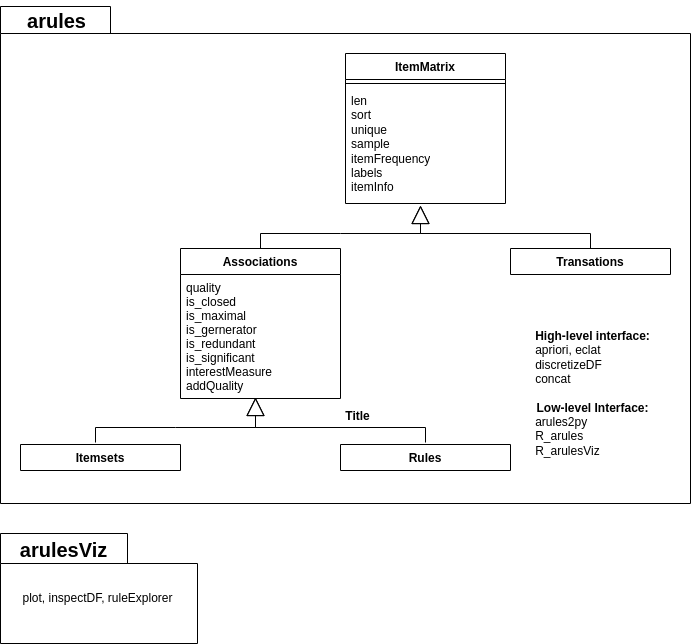

The diagram above was exported from draw.io. Its source (the exported page's mxGraphModel, read from the mxfile embedded in the PNG):
<mxGraphModel dx="644" dy="608" grid="1" gridSize="10" guides="1" tooltips="1" connect="1" arrows="1" fold="1" page="1" pageScale="1" pageWidth="827" pageHeight="1169" math="0" shadow="0">
  <root>
    <mxCell id="WIyWlLk6GJQsqaUBKTNV-0" />
    <mxCell id="WIyWlLk6GJQsqaUBKTNV-1" parent="WIyWlLk6GJQsqaUBKTNV-0" />
    <mxCell id="uYlPhf3HnK1Jl778ViPe-10" value="" style="shape=folder;fontStyle=1;spacingTop=10;tabWidth=110;tabHeight=27;tabPosition=left;html=1;whiteSpace=wrap;" parent="WIyWlLk6GJQsqaUBKTNV-1" vertex="1">
      <mxGeometry x="53" y="23" width="690" height="497" as="geometry" />
    </mxCell>
    <mxCell id="zkfFHV4jXpPFQw0GAbJ--0" value="Associations" style="swimlane;fontStyle=1;align=center;verticalAlign=top;childLayout=stackLayout;horizontal=1;startSize=26;horizontalStack=0;resizeParent=1;resizeLast=0;collapsible=1;marginBottom=0;rounded=0;shadow=0;strokeWidth=1;" parent="WIyWlLk6GJQsqaUBKTNV-1" vertex="1">
      <mxGeometry x="233" y="265" width="160" height="150" as="geometry">
        <mxRectangle x="230" y="140" width="160" height="26" as="alternateBounds" />
      </mxGeometry>
    </mxCell>
    <mxCell id="ppcCTu21UMR5JJh1AFCn-24" value="quality&#10;is_closed&#10;is_maximal&#10;is_gernerator&#10;is_redundant&#10;is_significant&#10;interestMeasure&#10;addQuality" style="text;align=left;verticalAlign=top;spacingLeft=4;spacingRight=4;overflow=hidden;rotatable=0;points=[[0,0.5],[1,0.5]];portConstraint=eastwest;" parent="zkfFHV4jXpPFQw0GAbJ--0" vertex="1">
      <mxGeometry y="26" width="160" height="124" as="geometry" />
    </mxCell>
    <mxCell id="zkfFHV4jXpPFQw0GAbJ--6" value="Itemsets" style="swimlane;fontStyle=1;align=center;verticalAlign=top;childLayout=stackLayout;horizontal=1;startSize=26;horizontalStack=0;resizeParent=1;resizeLast=0;collapsible=1;marginBottom=0;rounded=0;shadow=0;strokeWidth=1;" parent="WIyWlLk6GJQsqaUBKTNV-1" vertex="1" collapsed="1">
      <mxGeometry x="73" y="461" width="160" height="26" as="geometry">
        <mxRectangle x="120" y="360" width="160" height="138" as="alternateBounds" />
      </mxGeometry>
    </mxCell>
    <mxCell id="zkfFHV4jXpPFQw0GAbJ--7" value="Student Number" style="text;align=left;verticalAlign=top;spacingLeft=4;spacingRight=4;overflow=hidden;rotatable=0;points=[[0,0.5],[1,0.5]];portConstraint=eastwest;" parent="zkfFHV4jXpPFQw0GAbJ--6" vertex="1">
      <mxGeometry y="26" width="160" height="26" as="geometry" />
    </mxCell>
    <mxCell id="zkfFHV4jXpPFQw0GAbJ--8" value="Average Mark" style="text;align=left;verticalAlign=top;spacingLeft=4;spacingRight=4;overflow=hidden;rotatable=0;points=[[0,0.5],[1,0.5]];portConstraint=eastwest;rounded=0;shadow=0;html=0;" parent="zkfFHV4jXpPFQw0GAbJ--6" vertex="1">
      <mxGeometry y="52" width="160" height="26" as="geometry" />
    </mxCell>
    <mxCell id="zkfFHV4jXpPFQw0GAbJ--9" value="" style="line;html=1;strokeWidth=1;align=left;verticalAlign=middle;spacingTop=-1;spacingLeft=3;spacingRight=3;rotatable=0;labelPosition=right;points=[];portConstraint=eastwest;" parent="zkfFHV4jXpPFQw0GAbJ--6" vertex="1">
      <mxGeometry y="78" width="160" height="8" as="geometry" />
    </mxCell>
    <mxCell id="zkfFHV4jXpPFQw0GAbJ--10" value="Is Eligible To Enroll" style="text;align=left;verticalAlign=top;spacingLeft=4;spacingRight=4;overflow=hidden;rotatable=0;points=[[0,0.5],[1,0.5]];portConstraint=eastwest;fontStyle=4" parent="zkfFHV4jXpPFQw0GAbJ--6" vertex="1">
      <mxGeometry y="86" width="160" height="26" as="geometry" />
    </mxCell>
    <mxCell id="zkfFHV4jXpPFQw0GAbJ--11" value="Get Seminars Taken" style="text;align=left;verticalAlign=top;spacingLeft=4;spacingRight=4;overflow=hidden;rotatable=0;points=[[0,0.5],[1,0.5]];portConstraint=eastwest;" parent="zkfFHV4jXpPFQw0GAbJ--6" vertex="1">
      <mxGeometry y="112" width="160" height="26" as="geometry" />
    </mxCell>
    <mxCell id="zkfFHV4jXpPFQw0GAbJ--13" value="Rules" style="swimlane;fontStyle=1;align=center;verticalAlign=top;childLayout=stackLayout;horizontal=1;startSize=26;horizontalStack=0;resizeParent=1;resizeLast=0;collapsible=1;marginBottom=0;rounded=0;shadow=0;strokeWidth=1;" parent="WIyWlLk6GJQsqaUBKTNV-1" vertex="1" collapsed="1">
      <mxGeometry x="393" y="461" width="170" height="26" as="geometry">
        <mxRectangle x="330" y="360" width="160" height="70" as="alternateBounds" />
      </mxGeometry>
    </mxCell>
    <mxCell id="zkfFHV4jXpPFQw0GAbJ--14" value="Salary" style="text;align=left;verticalAlign=top;spacingLeft=4;spacingRight=4;overflow=hidden;rotatable=0;points=[[0,0.5],[1,0.5]];portConstraint=eastwest;" parent="zkfFHV4jXpPFQw0GAbJ--13" vertex="1">
      <mxGeometry y="26" width="160" height="26" as="geometry" />
    </mxCell>
    <mxCell id="zkfFHV4jXpPFQw0GAbJ--15" value="" style="line;html=1;strokeWidth=1;align=left;verticalAlign=middle;spacingTop=-1;spacingLeft=3;spacingRight=3;rotatable=0;labelPosition=right;points=[];portConstraint=eastwest;" parent="zkfFHV4jXpPFQw0GAbJ--13" vertex="1">
      <mxGeometry y="52" width="160" height="8" as="geometry" />
    </mxCell>
    <mxCell id="ppcCTu21UMR5JJh1AFCn-0" value="Transations" style="swimlane;fontStyle=1;align=center;verticalAlign=top;childLayout=stackLayout;horizontal=1;startSize=26;horizontalStack=0;resizeParent=1;resizeLast=0;collapsible=1;marginBottom=0;rounded=0;shadow=0;strokeWidth=1;" parent="WIyWlLk6GJQsqaUBKTNV-1" collapsed="1" vertex="1">
      <mxGeometry x="563" y="265" width="160" height="26" as="geometry">
        <mxRectangle x="560" y="140" width="160" height="216" as="alternateBounds" />
      </mxGeometry>
    </mxCell>
    <mxCell id="ppcCTu21UMR5JJh1AFCn-1" value="Street" style="text;align=left;verticalAlign=top;spacingLeft=4;spacingRight=4;overflow=hidden;rotatable=0;points=[[0,0.5],[1,0.5]];portConstraint=eastwest;" parent="ppcCTu21UMR5JJh1AFCn-0" vertex="1">
      <mxGeometry y="26" width="160" height="26" as="geometry" />
    </mxCell>
    <mxCell id="ppcCTu21UMR5JJh1AFCn-2" value="City" style="text;align=left;verticalAlign=top;spacingLeft=4;spacingRight=4;overflow=hidden;rotatable=0;points=[[0,0.5],[1,0.5]];portConstraint=eastwest;rounded=0;shadow=0;html=0;" parent="ppcCTu21UMR5JJh1AFCn-0" vertex="1">
      <mxGeometry y="52" width="160" height="26" as="geometry" />
    </mxCell>
    <mxCell id="ppcCTu21UMR5JJh1AFCn-4" value="Postal Code" style="text;align=left;verticalAlign=top;spacingLeft=4;spacingRight=4;overflow=hidden;rotatable=0;points=[[0,0.5],[1,0.5]];portConstraint=eastwest;rounded=0;shadow=0;html=0;" parent="ppcCTu21UMR5JJh1AFCn-0" vertex="1">
      <mxGeometry y="78" width="160" height="26" as="geometry" />
    </mxCell>
    <mxCell id="ppcCTu21UMR5JJh1AFCn-5" value="Country" style="text;align=left;verticalAlign=top;spacingLeft=4;spacingRight=4;overflow=hidden;rotatable=0;points=[[0,0.5],[1,0.5]];portConstraint=eastwest;rounded=0;shadow=0;html=0;" parent="ppcCTu21UMR5JJh1AFCn-0" vertex="1">
      <mxGeometry y="104" width="160" height="26" as="geometry" />
    </mxCell>
    <mxCell id="ppcCTu21UMR5JJh1AFCn-6" value="" style="line;html=1;strokeWidth=1;align=left;verticalAlign=middle;spacingTop=-1;spacingLeft=3;spacingRight=3;rotatable=0;labelPosition=right;points=[];portConstraint=eastwest;" parent="ppcCTu21UMR5JJh1AFCn-0" vertex="1">
      <mxGeometry y="130" width="160" height="8" as="geometry" />
    </mxCell>
    <mxCell id="ppcCTu21UMR5JJh1AFCn-7" value="Validate" style="text;align=left;verticalAlign=top;spacingLeft=4;spacingRight=4;overflow=hidden;rotatable=0;points=[[0,0.5],[1,0.5]];portConstraint=eastwest;" parent="ppcCTu21UMR5JJh1AFCn-0" vertex="1">
      <mxGeometry y="138" width="160" height="26" as="geometry" />
    </mxCell>
    <mxCell id="ppcCTu21UMR5JJh1AFCn-8" value="Output As Label" style="text;align=left;verticalAlign=top;spacingLeft=4;spacingRight=4;overflow=hidden;rotatable=0;points=[[0,0.5],[1,0.5]];portConstraint=eastwest;" parent="ppcCTu21UMR5JJh1AFCn-0" vertex="1">
      <mxGeometry y="164" width="160" height="26" as="geometry" />
    </mxCell>
    <mxCell id="ppcCTu21UMR5JJh1AFCn-3" value="State" style="text;align=left;verticalAlign=top;spacingLeft=4;spacingRight=4;overflow=hidden;rotatable=0;points=[[0,0.5],[1,0.5]];portConstraint=eastwest;rounded=0;shadow=0;html=0;" parent="ppcCTu21UMR5JJh1AFCn-0" vertex="1">
      <mxGeometry y="190" width="160" height="26" as="geometry" />
    </mxCell>
    <mxCell id="ppcCTu21UMR5JJh1AFCn-20" value="" style="endArrow=block;endSize=16;endFill=0;html=1;rounded=0;exitX=0.5;exitY=0;exitDx=0;exitDy=0;" parent="WIyWlLk6GJQsqaUBKTNV-1" source="zkfFHV4jXpPFQw0GAbJ--0" edge="1">
      <mxGeometry x="0.4146" y="-10" width="160" relative="1" as="geometry">
        <mxPoint x="333" y="246" as="sourcePoint" />
        <mxPoint x="473" y="222" as="targetPoint" />
        <Array as="points">
          <mxPoint x="313" y="250" />
          <mxPoint x="393" y="250" />
          <mxPoint x="473" y="250" />
        </Array>
        <mxPoint as="offset" />
      </mxGeometry>
    </mxCell>
    <mxCell id="ppcCTu21UMR5JJh1AFCn-21" value="" style="endArrow=block;endSize=16;endFill=0;html=1;rounded=0;exitX=0.5;exitY=0;exitDx=0;exitDy=0;entryX=0.5;entryY=1;entryDx=0;entryDy=0;" parent="WIyWlLk6GJQsqaUBKTNV-1" source="ppcCTu21UMR5JJh1AFCn-0" edge="1">
      <mxGeometry x="0.386" y="10" width="160" relative="1" as="geometry">
        <mxPoint x="633" y="255" as="sourcePoint" />
        <mxPoint x="473" y="222" as="targetPoint" />
        <Array as="points">
          <mxPoint x="643" y="250" />
          <mxPoint x="473" y="250" />
        </Array>
        <mxPoint as="offset" />
      </mxGeometry>
    </mxCell>
    <mxCell id="ppcCTu21UMR5JJh1AFCn-22" value="" style="endArrow=block;endSize=16;endFill=0;html=1;rounded=0;exitX=0.5;exitY=0;exitDx=0;exitDy=0;" parent="WIyWlLk6GJQsqaUBKTNV-1" edge="1">
      <mxGeometry x="0.4146" y="-10" width="160" relative="1" as="geometry">
        <mxPoint x="148" y="459" as="sourcePoint" />
        <mxPoint x="308" y="414" as="targetPoint" />
        <Array as="points">
          <mxPoint x="148" y="444" />
          <mxPoint x="228" y="444" />
          <mxPoint x="308" y="444" />
        </Array>
        <mxPoint as="offset" />
      </mxGeometry>
    </mxCell>
    <mxCell id="ppcCTu21UMR5JJh1AFCn-23" value="" style="endArrow=block;endSize=16;endFill=0;html=1;rounded=0;exitX=0.5;exitY=0;exitDx=0;exitDy=0;" parent="WIyWlLk6GJQsqaUBKTNV-1" edge="1">
      <mxGeometry x="0.386" y="10" width="160" relative="1" as="geometry">
        <mxPoint x="478" y="459" as="sourcePoint" />
        <mxPoint x="308" y="414" as="targetPoint" />
        <Array as="points">
          <mxPoint x="478" y="444" />
          <mxPoint x="308" y="444" />
        </Array>
        <mxPoint as="offset" />
      </mxGeometry>
    </mxCell>
    <mxCell id="uYlPhf3HnK1Jl778ViPe-4" value="ItemMatrix" style="swimlane;fontStyle=1;align=center;verticalAlign=top;childLayout=stackLayout;horizontal=1;startSize=26;horizontalStack=0;resizeParent=1;resizeParentMax=0;resizeLast=0;collapsible=1;marginBottom=0;whiteSpace=wrap;html=1;" parent="WIyWlLk6GJQsqaUBKTNV-1" vertex="1">
      <mxGeometry x="398" y="70" width="160" height="150" as="geometry" />
    </mxCell>
    <mxCell id="uYlPhf3HnK1Jl778ViPe-6" value="" style="line;strokeWidth=1;fillColor=none;align=left;verticalAlign=middle;spacingTop=-1;spacingLeft=3;spacingRight=3;rotatable=0;labelPosition=right;points=[];portConstraint=eastwest;strokeColor=inherit;" parent="uYlPhf3HnK1Jl778ViPe-4" vertex="1">
      <mxGeometry y="26" width="160" height="8" as="geometry" />
    </mxCell>
    <mxCell id="uYlPhf3HnK1Jl778ViPe-7" value="len&lt;br style=&quot;border-color: var(--border-color); padding: 0px; margin: 0px;&quot;&gt;&lt;span style=&quot;&quot;&gt;sort&lt;/span&gt;&lt;br style=&quot;border-color: var(--border-color); padding: 0px; margin: 0px;&quot;&gt;&lt;span style=&quot;&quot;&gt;unique&lt;/span&gt;&lt;br style=&quot;border-color: var(--border-color); padding: 0px; margin: 0px;&quot;&gt;&lt;span style=&quot;&quot;&gt;sample&lt;/span&gt;&lt;br style=&quot;border-color: var(--border-color); padding: 0px; margin: 0px;&quot;&gt;&lt;span style=&quot;&quot;&gt;itemFrequency&lt;/span&gt;&lt;br style=&quot;border-color: var(--border-color); padding: 0px; margin: 0px;&quot;&gt;&lt;span style=&quot;&quot;&gt;labels&lt;/span&gt;&lt;br style=&quot;border-color: var(--border-color); padding: 0px; margin: 0px;&quot;&gt;&lt;span style=&quot;&quot;&gt;itemInfo&lt;/span&gt;" style="text;strokeColor=none;fillColor=none;align=left;verticalAlign=top;spacingLeft=4;spacingRight=4;overflow=hidden;rotatable=0;points=[[0,0.5],[1,0.5]];portConstraint=eastwest;whiteSpace=wrap;html=1;" parent="uYlPhf3HnK1Jl778ViPe-4" vertex="1">
      <mxGeometry y="34" width="160" height="116" as="geometry" />
    </mxCell>
    <mxCell id="uYlPhf3HnK1Jl778ViPe-12" value="&lt;font style=&quot;font-size: 20px;&quot;&gt;arules&lt;/font&gt;" style="text;strokeColor=none;fillColor=none;html=1;fontSize=24;fontStyle=1;verticalAlign=middle;align=center;" parent="WIyWlLk6GJQsqaUBKTNV-1" vertex="1">
      <mxGeometry x="59" y="17" width="100" height="40" as="geometry" />
    </mxCell>
    <mxCell id="uYlPhf3HnK1Jl778ViPe-13" value="" style="shape=folder;fontStyle=1;spacingTop=10;tabWidth=127;tabHeight=30;tabPosition=left;html=1;whiteSpace=wrap;" parent="WIyWlLk6GJQsqaUBKTNV-1" vertex="1">
      <mxGeometry x="53" y="550" width="197" height="110" as="geometry" />
    </mxCell>
    <mxCell id="uYlPhf3HnK1Jl778ViPe-14" value="&lt;font style=&quot;font-size: 20px;&quot;&gt;arulesViz&lt;/font&gt;" style="text;strokeColor=none;fillColor=none;html=1;fontSize=24;fontStyle=1;verticalAlign=middle;align=center;" parent="WIyWlLk6GJQsqaUBKTNV-1" vertex="1">
      <mxGeometry x="66" y="546" width="100" height="40" as="geometry" />
    </mxCell>
    <mxCell id="uYlPhf3HnK1Jl778ViPe-15" value="Title" style="text;align=center;fontStyle=1;verticalAlign=middle;spacingLeft=3;spacingRight=3;strokeColor=none;rotatable=0;points=[[0,0.5],[1,0.5]];portConstraint=eastwest;html=1;" parent="WIyWlLk6GJQsqaUBKTNV-1" vertex="1">
      <mxGeometry x="370" y="420" width="80" height="26" as="geometry" />
    </mxCell>
    <mxCell id="uYlPhf3HnK1Jl778ViPe-16" value="&lt;span style=&quot;font-weight: normal;&quot;&gt;plot, inspectDF, ruleExplorer&lt;/span&gt;" style="text;align=center;fontStyle=1;verticalAlign=middle;spacingLeft=3;spacingRight=3;strokeColor=none;rotatable=0;points=[[0,0.5],[1,0.5]];portConstraint=eastwest;html=1;" parent="WIyWlLk6GJQsqaUBKTNV-1" vertex="1">
      <mxGeometry x="60" y="602" width="180" height="26" as="geometry" />
    </mxCell>
    <mxCell id="uYlPhf3HnK1Jl778ViPe-17" value="High-level interface:&lt;br&gt;&lt;div style=&quot;text-align: left;&quot;&gt;&lt;span style=&quot;font-weight: normal;&quot;&gt;&lt;span style=&quot;background-color: initial;&quot;&gt;apriori, eclat&lt;/span&gt;&lt;br&gt;&lt;span style=&quot;background-color: initial;&quot;&gt;discretizeDF&lt;/span&gt;&lt;br&gt;&lt;span style=&quot;background-color: initial;&quot;&gt;concat&lt;/span&gt;&lt;/span&gt;&lt;br&gt;&lt;/div&gt;&lt;br&gt;Low-level Interface:&lt;br&gt;&lt;div style=&quot;text-align: left;&quot;&gt;&lt;span style=&quot;background-color: initial; font-weight: normal;&quot;&gt;arules2py&lt;/span&gt;&lt;/div&gt;&lt;div style=&quot;text-align: left;&quot;&gt;&lt;span style=&quot;background-color: initial; font-weight: normal;&quot;&gt;R_arules&lt;/span&gt;&lt;/div&gt;&lt;div style=&quot;text-align: left;&quot;&gt;&lt;span style=&quot;background-color: initial; font-weight: normal;&quot;&gt;R_arulesViz&lt;/span&gt;&lt;/div&gt;" style="text;align=center;fontStyle=1;verticalAlign=middle;spacingLeft=3;spacingRight=3;strokeColor=none;rotatable=0;points=[[0,0.5],[1,0.5]];portConstraint=eastwest;html=1;" parent="WIyWlLk6GJQsqaUBKTNV-1" vertex="1">
      <mxGeometry x="580" y="350" width="130" height="120" as="geometry" />
    </mxCell>
  </root>
</mxGraphModel>